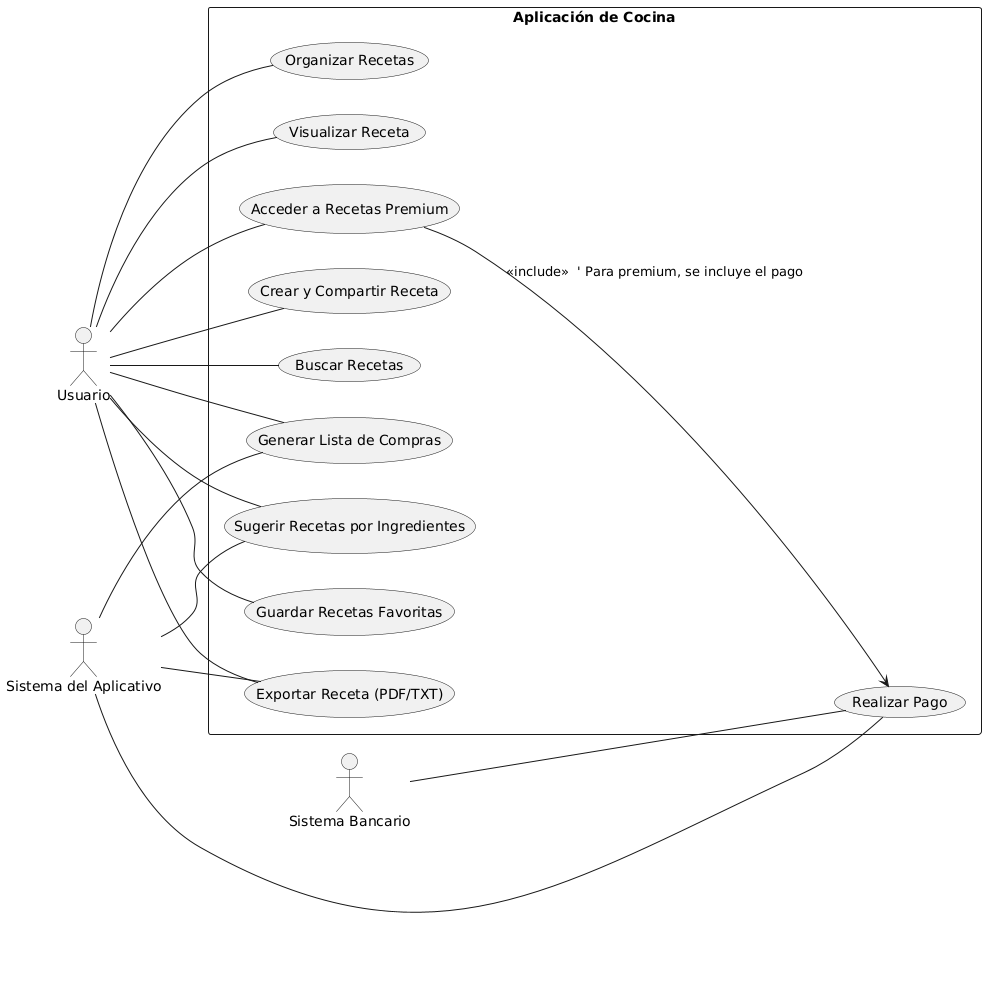

The diagram above was rendered by PlantUML. Its source (embedded in the PNG):
@startuml
left to right direction

actor Usuario
actor "Sistema del Aplicativo" as App
actor "Sistema Bancario" as Banco

rectangle "Aplicación de Cocina" {
  usecase "Buscar Recetas" as UC1
  usecase "Visualizar Receta" as UC2
  usecase "Guardar Recetas Favoritas" as UC3
  usecase "Crear y Compartir Receta" as UC4
  usecase "Organizar Recetas" as UC5
  usecase "Sugerir Recetas por Ingredientes" as UC6
  usecase "Generar Lista de Compras" as UC7
  usecase "Exportar Receta (PDF/TXT)" as UC8
  usecase "Acceder a Recetas Premium" as UC9
  usecase "Realizar Pago" as UC10
}

' Asociaciones (línea simple)
Usuario -- UC1
Usuario -- UC2
Usuario -- UC3
Usuario -- UC4
Usuario -- UC5
Usuario -- UC6
Usuario -- UC7
Usuario -- UC8
Usuario -- UC9

' El Sistema del Aplicativo participa activamente en operaciones internas
App -- UC6
App -- UC7
App -- UC8
App -- UC10

' Reglas de negocio: include/extend (flechas)
UC9 --> UC10 : <<include>>  ' Para premium, se incluye el pago

' Actor externo para pagos
Banco -- UC10
@enduml